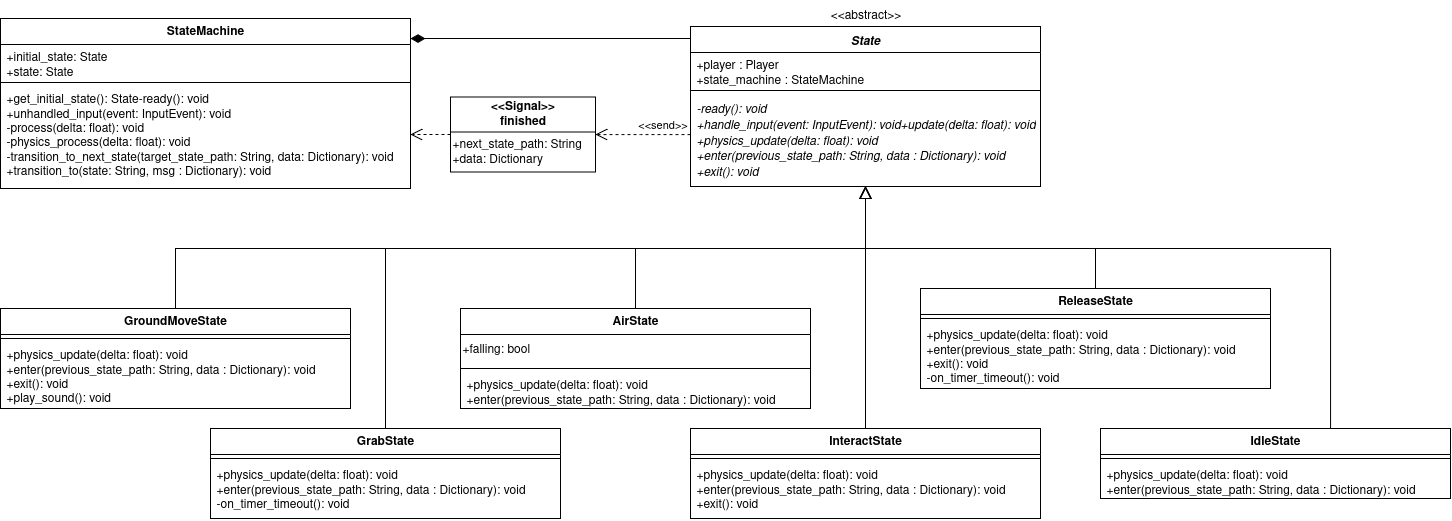

The diagram above was exported from draw.io. Its source (the exported page's mxGraphModel, read from the mxfile embedded in the PNG):
<mxGraphModel dx="4293" dy="1393" grid="1" gridSize="10" guides="1" tooltips="1" connect="1" arrows="1" fold="1" page="1" pageScale="1" pageWidth="850" pageHeight="1100" math="0" shadow="0">
  <root>
    <mxCell id="0" />
    <mxCell id="1" parent="0" />
    <mxCell id="2" style="edgeStyle=orthogonalEdgeStyle;rounded=0;orthogonalLoop=1;jettySize=auto;html=1;endArrow=diamondThin;endFill=1;endSize=12;" edge="1" source="3" target="8" parent="1">
      <mxGeometry relative="1" as="geometry">
        <Array as="points">
          <mxPoint x="1650" y="280" />
          <mxPoint x="1650" y="280" />
        </Array>
      </mxGeometry>
    </mxCell>
    <mxCell id="3" value="&lt;i&gt;State&lt;/i&gt;" style="swimlane;fontStyle=1;align=center;verticalAlign=top;childLayout=stackLayout;horizontal=1;startSize=26;horizontalStack=0;resizeParent=1;resizeParentMax=0;resizeLast=0;collapsible=1;marginBottom=0;whiteSpace=wrap;html=1;" vertex="1" parent="1">
      <mxGeometry x="1820" y="268" width="350" height="160" as="geometry" />
    </mxCell>
    <mxCell id="4" value="+player : Player&amp;nbsp;&lt;br&gt;&lt;div&gt;+state_machine : StateMachine&lt;/div&gt;" style="text;strokeColor=none;fillColor=none;align=left;verticalAlign=top;spacingLeft=4;spacingRight=4;overflow=hidden;rotatable=0;points=[[0,0.5],[1,0.5]];portConstraint=eastwest;whiteSpace=wrap;html=1;" vertex="1" parent="3">
      <mxGeometry y="26" width="350" height="34" as="geometry" />
    </mxCell>
    <mxCell id="5" value="" style="line;strokeWidth=1;fillColor=none;align=left;verticalAlign=middle;spacingTop=-1;spacingLeft=3;spacingRight=3;rotatable=0;labelPosition=right;points=[];portConstraint=eastwest;strokeColor=inherit;" vertex="1" parent="3">
      <mxGeometry y="60" width="350" height="8" as="geometry" />
    </mxCell>
    <mxCell id="6" value="&lt;i&gt;-ready(): void&lt;br&gt;+handle_input(event: InputEvent): void+update(delta: float): void&lt;br&gt;+physics_update(delta: float): void&lt;br&gt;+enter(previous_state_path: String, data : Dictionary): void&lt;br&gt;+exit(): void&lt;/i&gt;" style="text;strokeColor=none;fillColor=none;align=left;verticalAlign=top;spacingLeft=4;spacingRight=4;overflow=hidden;rotatable=0;points=[[0,0.5],[1,0.5]];portConstraint=eastwest;whiteSpace=wrap;html=1;" vertex="1" parent="3">
      <mxGeometry y="68" width="350" height="92" as="geometry" />
    </mxCell>
    <mxCell id="7" value="&amp;lt;&amp;lt;abstract&amp;gt;&amp;gt;" style="text;html=1;align=center;verticalAlign=middle;resizable=0;points=[];autosize=1;strokeColor=none;fillColor=none;" vertex="1" parent="1">
      <mxGeometry x="1950" y="242" width="90" height="30" as="geometry" />
    </mxCell>
    <mxCell id="8" value="StateMachine" style="swimlane;fontStyle=1;align=center;verticalAlign=top;childLayout=stackLayout;horizontal=1;startSize=26;horizontalStack=0;resizeParent=1;resizeParentMax=0;resizeLast=0;collapsible=1;marginBottom=0;whiteSpace=wrap;html=1;" vertex="1" parent="1">
      <mxGeometry x="1130" y="260" width="410" height="170" as="geometry" />
    </mxCell>
    <mxCell id="9" value="+initial_state: State&lt;div&gt;+state: State&lt;/div&gt;" style="text;strokeColor=none;fillColor=none;align=left;verticalAlign=top;spacingLeft=4;spacingRight=4;overflow=hidden;rotatable=0;points=[[0,0.5],[1,0.5]];portConstraint=eastwest;whiteSpace=wrap;html=1;" vertex="1" parent="8">
      <mxGeometry y="26" width="410" height="34" as="geometry" />
    </mxCell>
    <mxCell id="10" value="" style="line;strokeWidth=1;fillColor=none;align=left;verticalAlign=middle;spacingTop=-1;spacingLeft=3;spacingRight=3;rotatable=0;labelPosition=right;points=[];portConstraint=eastwest;strokeColor=inherit;" vertex="1" parent="8">
      <mxGeometry y="60" width="410" height="8" as="geometry" />
    </mxCell>
    <mxCell id="11" value="+get_initial_state(): State-ready(): void&lt;br&gt;+unhandled_input(event: InputEvent): void&lt;br&gt;-process(delta: float): void&lt;br&gt;-physics_process(delta: float): void&lt;br&gt;-transition_to_next_state(target_state_path: String, data: Dictionary): void&lt;br&gt;+transition_to(state: String, msg : Dictionary): void" style="text;strokeColor=none;fillColor=none;align=left;verticalAlign=top;spacingLeft=4;spacingRight=4;overflow=hidden;rotatable=0;points=[[0,0.5],[1,0.5]];portConstraint=eastwest;whiteSpace=wrap;html=1;" vertex="1" parent="8">
      <mxGeometry y="68" width="410" height="102" as="geometry" />
    </mxCell>
    <mxCell id="12" value="&lt;div&gt;&lt;b&gt;&amp;lt;&amp;lt;Signal&amp;gt;&amp;gt;&lt;/b&gt;&lt;/div&gt;&lt;div&gt;&lt;b&gt;finished&lt;/b&gt;&lt;/div&gt;" style="swimlane;fontStyle=0;childLayout=stackLayout;horizontal=1;startSize=35;fillColor=none;horizontalStack=0;resizeParent=1;resizeParentMax=0;resizeLast=0;collapsible=1;marginBottom=0;whiteSpace=wrap;html=1;" vertex="1" parent="1">
      <mxGeometry x="1580" y="338.5" width="145" height="75" as="geometry" />
    </mxCell>
    <mxCell id="13" value="&lt;div&gt;+next_state_path: String&lt;/div&gt;&lt;div&gt;+data: Dictionary&lt;/div&gt;" style="text;html=1;align=left;verticalAlign=middle;resizable=0;points=[];autosize=1;strokeColor=none;fillColor=none;" vertex="1" parent="12">
      <mxGeometry y="35" width="145" height="40" as="geometry" />
    </mxCell>
    <mxCell id="14" style="edgeStyle=orthogonalEdgeStyle;rounded=0;orthogonalLoop=1;jettySize=auto;html=1;dashed=1;endArrow=open;endFill=0;endSize=10;" edge="1" source="3" target="12" parent="1">
      <mxGeometry relative="1" as="geometry">
        <mxPoint x="1620" y="170.05" as="sourcePoint" />
        <mxPoint x="1775" y="213.05" as="targetPoint" />
        <Array as="points">
          <mxPoint x="1770" y="376" />
          <mxPoint x="1770" y="376" />
        </Array>
      </mxGeometry>
    </mxCell>
    <mxCell id="15" value="&amp;lt;&amp;lt;send&amp;gt;&amp;gt;" style="edgeLabel;html=1;align=center;verticalAlign=middle;resizable=0;points=[];" vertex="1" connectable="0" parent="14">
      <mxGeometry x="-0.231" y="-4" relative="1" as="geometry">
        <mxPoint x="7" y="-6" as="offset" />
      </mxGeometry>
    </mxCell>
    <mxCell id="16" style="edgeStyle=orthogonalEdgeStyle;rounded=0;orthogonalLoop=1;jettySize=auto;html=1;dashed=1;endArrow=open;endFill=0;endSize=10;" edge="1" source="12" target="8" parent="1">
      <mxGeometry relative="1" as="geometry">
        <mxPoint x="1745" y="483" as="sourcePoint" />
        <mxPoint x="1650" y="483" as="targetPoint" />
        <Array as="points">
          <mxPoint x="1540" y="410" />
          <mxPoint x="1540" y="410" />
        </Array>
      </mxGeometry>
    </mxCell>
    <mxCell id="17" style="edgeStyle=orthogonalEdgeStyle;rounded=0;orthogonalLoop=1;jettySize=auto;html=1;endArrow=block;endFill=0;endSize=10;" edge="1" source="18" target="3" parent="1">
      <mxGeometry relative="1" as="geometry">
        <Array as="points">
          <mxPoint x="1305" y="490" />
          <mxPoint x="1995" y="490" />
        </Array>
      </mxGeometry>
    </mxCell>
    <mxCell id="18" value="GroundMoveState" style="swimlane;fontStyle=1;align=center;verticalAlign=top;childLayout=stackLayout;horizontal=1;startSize=26;horizontalStack=0;resizeParent=1;resizeParentMax=0;resizeLast=0;collapsible=1;marginBottom=0;whiteSpace=wrap;html=1;" vertex="1" parent="1">
      <mxGeometry x="1130" y="550" width="350" height="100" as="geometry" />
    </mxCell>
    <mxCell id="19" value="" style="line;strokeWidth=1;fillColor=none;align=left;verticalAlign=middle;spacingTop=-1;spacingLeft=3;spacingRight=3;rotatable=0;labelPosition=right;points=[];portConstraint=eastwest;strokeColor=inherit;" vertex="1" parent="18">
      <mxGeometry y="26" width="350" height="8" as="geometry" />
    </mxCell>
    <mxCell id="20" value="+physics_update(delta: float): void&lt;br&gt;+enter(previous_state_path: String, data : Dictionary): void&lt;br&gt;&lt;div&gt;+exit(): void&lt;/div&gt;&lt;div&gt;+play_sound(): void&lt;/div&gt;" style="text;strokeColor=none;fillColor=none;align=left;verticalAlign=top;spacingLeft=4;spacingRight=4;overflow=hidden;rotatable=0;points=[[0,0.5],[1,0.5]];portConstraint=eastwest;whiteSpace=wrap;html=1;" vertex="1" parent="18">
      <mxGeometry y="34" width="350" height="66" as="geometry" />
    </mxCell>
    <mxCell id="21" value="IdleState" style="swimlane;fontStyle=1;align=center;verticalAlign=top;childLayout=stackLayout;horizontal=1;startSize=26;horizontalStack=0;resizeParent=1;resizeParentMax=0;resizeLast=0;collapsible=1;marginBottom=0;whiteSpace=wrap;html=1;" vertex="1" parent="1">
      <mxGeometry x="2230" y="670" width="350" height="70" as="geometry" />
    </mxCell>
    <mxCell id="22" value="" style="line;strokeWidth=1;fillColor=none;align=left;verticalAlign=middle;spacingTop=-1;spacingLeft=3;spacingRight=3;rotatable=0;labelPosition=right;points=[];portConstraint=eastwest;strokeColor=inherit;" vertex="1" parent="21">
      <mxGeometry y="26" width="350" height="8" as="geometry" />
    </mxCell>
    <mxCell id="23" value="+physics_update(delta: float): void&lt;br&gt;+enter(previous_state_path: String, data : Dictionary): void" style="text;strokeColor=none;fillColor=none;align=left;verticalAlign=top;spacingLeft=4;spacingRight=4;overflow=hidden;rotatable=0;points=[[0,0.5],[1,0.5]];portConstraint=eastwest;whiteSpace=wrap;html=1;" vertex="1" parent="21">
      <mxGeometry y="34" width="350" height="36" as="geometry" />
    </mxCell>
    <mxCell id="24" style="edgeStyle=orthogonalEdgeStyle;rounded=0;orthogonalLoop=1;jettySize=auto;html=1;endArrow=block;endFill=0;endSize=10;" edge="1" source="25" target="3" parent="1">
      <mxGeometry relative="1" as="geometry">
        <Array as="points">
          <mxPoint x="1765" y="490" />
          <mxPoint x="1995" y="490" />
        </Array>
      </mxGeometry>
    </mxCell>
    <mxCell id="25" value="AirState" style="swimlane;fontStyle=1;align=center;verticalAlign=top;childLayout=stackLayout;horizontal=1;startSize=26;horizontalStack=0;resizeParent=1;resizeParentMax=0;resizeLast=0;collapsible=1;marginBottom=0;whiteSpace=wrap;html=1;" vertex="1" parent="1">
      <mxGeometry x="1590" y="550" width="350" height="100" as="geometry" />
    </mxCell>
    <mxCell id="26" value="&lt;div align=&quot;left&quot;&gt;+falling: bool&lt;/div&gt;" style="text;html=1;align=left;verticalAlign=middle;resizable=0;points=[];autosize=1;strokeColor=none;fillColor=none;" vertex="1" parent="25">
      <mxGeometry y="26" width="350" height="30" as="geometry" />
    </mxCell>
    <mxCell id="27" value="" style="line;strokeWidth=1;fillColor=none;align=left;verticalAlign=middle;spacingTop=-1;spacingLeft=3;spacingRight=3;rotatable=0;labelPosition=right;points=[];portConstraint=eastwest;strokeColor=inherit;" vertex="1" parent="25">
      <mxGeometry y="56" width="350" height="8" as="geometry" />
    </mxCell>
    <mxCell id="28" value="+physics_update(delta: float): void&lt;br&gt;+enter(previous_state_path: String, data : Dictionary): void" style="text;strokeColor=none;fillColor=none;align=left;verticalAlign=top;spacingLeft=4;spacingRight=4;overflow=hidden;rotatable=0;points=[[0,0.5],[1,0.5]];portConstraint=eastwest;whiteSpace=wrap;html=1;" vertex="1" parent="25">
      <mxGeometry y="64" width="350" height="36" as="geometry" />
    </mxCell>
    <mxCell id="29" style="edgeStyle=orthogonalEdgeStyle;rounded=0;orthogonalLoop=1;jettySize=auto;html=1;endArrow=block;endFill=0;endSize=10;" edge="1" source="30" target="3" parent="1">
      <mxGeometry relative="1" as="geometry" />
    </mxCell>
    <mxCell id="30" value="InteractState" style="swimlane;fontStyle=1;align=center;verticalAlign=top;childLayout=stackLayout;horizontal=1;startSize=26;horizontalStack=0;resizeParent=1;resizeParentMax=0;resizeLast=0;collapsible=1;marginBottom=0;whiteSpace=wrap;html=1;" vertex="1" parent="1">
      <mxGeometry x="1820" y="670" width="350" height="90" as="geometry" />
    </mxCell>
    <mxCell id="31" value="" style="line;strokeWidth=1;fillColor=none;align=left;verticalAlign=middle;spacingTop=-1;spacingLeft=3;spacingRight=3;rotatable=0;labelPosition=right;points=[];portConstraint=eastwest;strokeColor=inherit;" vertex="1" parent="30">
      <mxGeometry y="26" width="350" height="8" as="geometry" />
    </mxCell>
    <mxCell id="32" value="+physics_update(delta: float): void&lt;br&gt;&lt;div&gt;+enter(previous_state_path: String, data : Dictionary): void&lt;/div&gt;&lt;div&gt;+exit(): void&lt;/div&gt;" style="text;strokeColor=none;fillColor=none;align=left;verticalAlign=top;spacingLeft=4;spacingRight=4;overflow=hidden;rotatable=0;points=[[0,0.5],[1,0.5]];portConstraint=eastwest;whiteSpace=wrap;html=1;" vertex="1" parent="30">
      <mxGeometry y="34" width="350" height="56" as="geometry" />
    </mxCell>
    <mxCell id="33" style="edgeStyle=orthogonalEdgeStyle;rounded=0;orthogonalLoop=1;jettySize=auto;html=1;endArrow=block;endFill=0;endSize=10;" edge="1" source="34" target="3" parent="1">
      <mxGeometry relative="1" as="geometry">
        <Array as="points">
          <mxPoint x="1515" y="490" />
          <mxPoint x="1995" y="490" />
        </Array>
      </mxGeometry>
    </mxCell>
    <mxCell id="34" value="GrabState" style="swimlane;fontStyle=1;align=center;verticalAlign=top;childLayout=stackLayout;horizontal=1;startSize=26;horizontalStack=0;resizeParent=1;resizeParentMax=0;resizeLast=0;collapsible=1;marginBottom=0;whiteSpace=wrap;html=1;" vertex="1" parent="1">
      <mxGeometry x="1340" y="670" width="350" height="90" as="geometry" />
    </mxCell>
    <mxCell id="35" value="" style="line;strokeWidth=1;fillColor=none;align=left;verticalAlign=middle;spacingTop=-1;spacingLeft=3;spacingRight=3;rotatable=0;labelPosition=right;points=[];portConstraint=eastwest;strokeColor=inherit;" vertex="1" parent="34">
      <mxGeometry y="26" width="350" height="8" as="geometry" />
    </mxCell>
    <mxCell id="36" value="+physics_update(delta: float): void&lt;br&gt;&lt;div&gt;+enter(previous_state_path: String, data : Dictionary): void&lt;/div&gt;&lt;div&gt;-on_timer_timeout(): void&lt;/div&gt;" style="text;strokeColor=none;fillColor=none;align=left;verticalAlign=top;spacingLeft=4;spacingRight=4;overflow=hidden;rotatable=0;points=[[0,0.5],[1,0.5]];portConstraint=eastwest;whiteSpace=wrap;html=1;" vertex="1" parent="34">
      <mxGeometry y="34" width="350" height="56" as="geometry" />
    </mxCell>
    <mxCell id="37" style="edgeStyle=orthogonalEdgeStyle;rounded=0;orthogonalLoop=1;jettySize=auto;html=1;endArrow=block;endFill=0;endSize=10;" edge="1" source="38" target="3" parent="1">
      <mxGeometry relative="1" as="geometry">
        <Array as="points">
          <mxPoint x="2225" y="490" />
          <mxPoint x="1995" y="490" />
        </Array>
      </mxGeometry>
    </mxCell>
    <mxCell id="38" value="ReleaseState" style="swimlane;fontStyle=1;align=center;verticalAlign=top;childLayout=stackLayout;horizontal=1;startSize=26;horizontalStack=0;resizeParent=1;resizeParentMax=0;resizeLast=0;collapsible=1;marginBottom=0;whiteSpace=wrap;html=1;" vertex="1" parent="1">
      <mxGeometry x="2050" y="530" width="350" height="100" as="geometry" />
    </mxCell>
    <mxCell id="39" value="" style="line;strokeWidth=1;fillColor=none;align=left;verticalAlign=middle;spacingTop=-1;spacingLeft=3;spacingRight=3;rotatable=0;labelPosition=right;points=[];portConstraint=eastwest;strokeColor=inherit;" vertex="1" parent="38">
      <mxGeometry y="26" width="350" height="8" as="geometry" />
    </mxCell>
    <mxCell id="40" value="+physics_update(delta: float): void&lt;br&gt;&lt;div&gt;+enter(previous_state_path: String, data : Dictionary): void&lt;/div&gt;&lt;div&gt;+exit(): void&lt;/div&gt;&lt;div&gt;-on_timer_timeout(): void&lt;/div&gt;" style="text;strokeColor=none;fillColor=none;align=left;verticalAlign=top;spacingLeft=4;spacingRight=4;overflow=hidden;rotatable=0;points=[[0,0.5],[1,0.5]];portConstraint=eastwest;whiteSpace=wrap;html=1;" vertex="1" parent="38">
      <mxGeometry y="34" width="350" height="66" as="geometry" />
    </mxCell>
    <mxCell id="41" style="edgeStyle=orthogonalEdgeStyle;rounded=0;orthogonalLoop=1;jettySize=auto;html=1;endArrow=block;endFill=0;endSize=10;" edge="1" source="21" target="3" parent="1">
      <mxGeometry relative="1" as="geometry">
        <mxPoint x="1775" y="560" as="sourcePoint" />
        <mxPoint x="2005" y="438" as="targetPoint" />
        <Array as="points">
          <mxPoint x="2460" y="490" />
          <mxPoint x="1995" y="490" />
        </Array>
      </mxGeometry>
    </mxCell>
  </root>
</mxGraphModel>